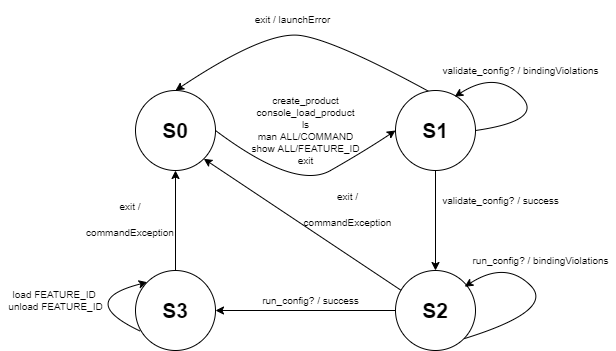

The diagram above was exported from draw.io. Its source (the exported page's mxGraphModel, read from the mxfile embedded in the PNG):
<mxGraphModel dx="1038" dy="547" grid="1" gridSize="10" guides="1" tooltips="1" connect="1" arrows="1" fold="1" page="1" pageScale="1" pageWidth="1100" pageHeight="850" math="0" shadow="0">
  <root>
    <mxCell id="0" />
    <mxCell id="1" parent="0" />
    <mxCell id="ibAIqKSEENJXjYtqUGIf-2" value="&lt;b&gt;&lt;font style=&quot;font-size: 21px&quot;&gt;S0&lt;/font&gt;&lt;/b&gt;" style="ellipse;whiteSpace=wrap;html=1;aspect=fixed;" vertex="1" parent="1">
      <mxGeometry x="290" y="140" width="80" height="80" as="geometry" />
    </mxCell>
    <mxCell id="ibAIqKSEENJXjYtqUGIf-7" style="edgeStyle=orthogonalEdgeStyle;rounded=0;orthogonalLoop=1;jettySize=auto;html=1;fontSize=21;" edge="1" parent="1" source="ibAIqKSEENJXjYtqUGIf-3" target="ibAIqKSEENJXjYtqUGIf-5">
      <mxGeometry relative="1" as="geometry" />
    </mxCell>
    <mxCell id="ibAIqKSEENJXjYtqUGIf-3" value="&lt;b&gt;&lt;font style=&quot;font-size: 21px&quot;&gt;S1&lt;/font&gt;&lt;/b&gt;" style="ellipse;whiteSpace=wrap;html=1;aspect=fixed;" vertex="1" parent="1">
      <mxGeometry x="550" y="140" width="80" height="80" as="geometry" />
    </mxCell>
    <mxCell id="ibAIqKSEENJXjYtqUGIf-9" style="edgeStyle=orthogonalEdgeStyle;rounded=0;orthogonalLoop=1;jettySize=auto;html=1;fontSize=21;" edge="1" parent="1" source="ibAIqKSEENJXjYtqUGIf-4" target="ibAIqKSEENJXjYtqUGIf-2">
      <mxGeometry relative="1" as="geometry" />
    </mxCell>
    <mxCell id="ibAIqKSEENJXjYtqUGIf-4" value="&lt;b&gt;&lt;font style=&quot;font-size: 21px&quot;&gt;S3&lt;/font&gt;&lt;/b&gt;" style="ellipse;whiteSpace=wrap;html=1;aspect=fixed;" vertex="1" parent="1">
      <mxGeometry x="290" y="320" width="80" height="80" as="geometry" />
    </mxCell>
    <mxCell id="ibAIqKSEENJXjYtqUGIf-8" style="edgeStyle=orthogonalEdgeStyle;rounded=0;orthogonalLoop=1;jettySize=auto;html=1;entryX=1;entryY=0.5;entryDx=0;entryDy=0;fontSize=21;" edge="1" parent="1" source="ibAIqKSEENJXjYtqUGIf-5" target="ibAIqKSEENJXjYtqUGIf-4">
      <mxGeometry relative="1" as="geometry" />
    </mxCell>
    <mxCell id="ibAIqKSEENJXjYtqUGIf-5" value="&lt;b&gt;&lt;font style=&quot;font-size: 21px&quot;&gt;S2&lt;/font&gt;&lt;/b&gt;" style="ellipse;whiteSpace=wrap;html=1;aspect=fixed;" vertex="1" parent="1">
      <mxGeometry x="550" y="320" width="80" height="80" as="geometry" />
    </mxCell>
    <mxCell id="ibAIqKSEENJXjYtqUGIf-10" value="" style="curved=1;endArrow=classic;html=1;rounded=0;fontSize=21;exitX=1;exitY=0.5;exitDx=0;exitDy=0;entryX=0.74;entryY=0.078;entryDx=0;entryDy=0;entryPerimeter=0;" edge="1" parent="1" source="ibAIqKSEENJXjYtqUGIf-3" target="ibAIqKSEENJXjYtqUGIf-3">
      <mxGeometry width="50" height="50" relative="1" as="geometry">
        <mxPoint x="650" y="170" as="sourcePoint" />
        <mxPoint x="610" y="150" as="targetPoint" />
        <Array as="points">
          <mxPoint x="700" y="170" />
          <mxPoint x="650" y="120" />
        </Array>
      </mxGeometry>
    </mxCell>
    <mxCell id="ibAIqKSEENJXjYtqUGIf-11" value="" style="curved=1;endArrow=classic;html=1;rounded=0;fontSize=21;entryX=0.74;entryY=0.078;entryDx=0;entryDy=0;entryPerimeter=0;exitX=1;exitY=1;exitDx=0;exitDy=0;" edge="1" parent="1" source="ibAIqKSEENJXjYtqUGIf-5">
      <mxGeometry width="50" height="50" relative="1" as="geometry">
        <mxPoint x="620" y="380" as="sourcePoint" />
        <mxPoint x="619.2" y="336.24" as="targetPoint" />
        <Array as="points">
          <mxPoint x="710" y="360" />
          <mxPoint x="660" y="310" />
        </Array>
      </mxGeometry>
    </mxCell>
    <mxCell id="ibAIqKSEENJXjYtqUGIf-13" value="" style="curved=1;endArrow=classic;html=1;rounded=0;fontSize=21;exitX=0.41;exitY=0.008;exitDx=0;exitDy=0;exitPerimeter=0;entryX=0.5;entryY=0;entryDx=0;entryDy=0;" edge="1" parent="1" source="ibAIqKSEENJXjYtqUGIf-3" target="ibAIqKSEENJXjYtqUGIf-2">
      <mxGeometry width="50" height="50" relative="1" as="geometry">
        <mxPoint x="420" y="130" as="sourcePoint" />
        <mxPoint x="470" y="80" as="targetPoint" />
        <Array as="points">
          <mxPoint x="490" y="90" />
          <mxPoint x="420" y="80" />
        </Array>
      </mxGeometry>
    </mxCell>
    <mxCell id="ibAIqKSEENJXjYtqUGIf-14" value="&lt;span style=&quot;font-size: 10px&quot;&gt;exit / launchError&lt;/span&gt;" style="text;html=1;strokeColor=none;fillColor=none;align=center;verticalAlign=middle;whiteSpace=wrap;rounded=0;fontSize=21;" vertex="1" parent="1">
      <mxGeometry x="390" y="50" width="115" height="30" as="geometry" />
    </mxCell>
    <mxCell id="ibAIqKSEENJXjYtqUGIf-17" value="create_product&lt;br&gt;console_load_product&lt;br&gt;ls&lt;br&gt;man ALL/COMMAND&lt;br&gt;show ALL/FEATURE_ID&lt;br&gt;exit" style="text;html=1;align=center;verticalAlign=middle;resizable=0;points=[];autosize=1;strokeColor=none;fillColor=none;fontSize=10;" vertex="1" parent="1">
      <mxGeometry x="400" y="140" width="120" height="80" as="geometry" />
    </mxCell>
    <mxCell id="ibAIqKSEENJXjYtqUGIf-18" value="validate_config? / bindingViolations" style="text;html=1;align=center;verticalAlign=middle;resizable=0;points=[];autosize=1;strokeColor=none;fillColor=none;fontSize=10;" vertex="1" parent="1">
      <mxGeometry x="590" y="110" width="170" height="20" as="geometry" />
    </mxCell>
    <mxCell id="ibAIqKSEENJXjYtqUGIf-20" value="validate_config? / success" style="text;html=1;align=center;verticalAlign=middle;resizable=0;points=[];autosize=1;strokeColor=none;fillColor=none;fontSize=10;" vertex="1" parent="1">
      <mxGeometry x="590" y="240" width="130" height="20" as="geometry" />
    </mxCell>
    <mxCell id="ibAIqKSEENJXjYtqUGIf-21" value="run_config? / bindingViolations" style="text;html=1;align=center;verticalAlign=middle;resizable=0;points=[];autosize=1;strokeColor=none;fillColor=none;fontSize=10;" vertex="1" parent="1">
      <mxGeometry x="620" y="300" width="150" height="20" as="geometry" />
    </mxCell>
    <mxCell id="ibAIqKSEENJXjYtqUGIf-22" value="run_config? / success" style="text;html=1;align=center;verticalAlign=middle;resizable=0;points=[];autosize=1;strokeColor=none;fillColor=none;fontSize=10;" vertex="1" parent="1">
      <mxGeometry x="410" y="340" width="110" height="20" as="geometry" />
    </mxCell>
    <mxCell id="ibAIqKSEENJXjYtqUGIf-23" value="" style="endArrow=classic;html=1;rounded=0;fontSize=10;entryX=1;entryY=1;entryDx=0;entryDy=0;exitX=0.07;exitY=0.248;exitDx=0;exitDy=0;exitPerimeter=0;" edge="1" parent="1" source="ibAIqKSEENJXjYtqUGIf-5" target="ibAIqKSEENJXjYtqUGIf-2">
      <mxGeometry width="50" height="50" relative="1" as="geometry">
        <mxPoint x="410" y="290" as="sourcePoint" />
        <mxPoint x="460" y="240" as="targetPoint" />
      </mxGeometry>
    </mxCell>
    <mxCell id="ibAIqKSEENJXjYtqUGIf-24" value="&lt;span style=&quot;font-size: 10px&quot;&gt;exit / commandException&lt;/span&gt;" style="text;html=1;strokeColor=none;fillColor=none;align=center;verticalAlign=middle;whiteSpace=wrap;rounded=0;fontSize=21;" vertex="1" parent="1">
      <mxGeometry x="470" y="240" width="65" height="30" as="geometry" />
    </mxCell>
    <mxCell id="ibAIqKSEENJXjYtqUGIf-25" value="&lt;span style=&quot;font-size: 10px&quot;&gt;exit / commandException&lt;/span&gt;" style="text;html=1;strokeColor=none;fillColor=none;align=center;verticalAlign=middle;whiteSpace=wrap;rounded=0;fontSize=21;" vertex="1" parent="1">
      <mxGeometry x="270" y="250" width="30" height="30" as="geometry" />
    </mxCell>
    <mxCell id="ibAIqKSEENJXjYtqUGIf-26" value="" style="curved=1;endArrow=classic;html=1;rounded=0;fontSize=10;exitX=0.06;exitY=0.758;exitDx=0;exitDy=0;entryX=0;entryY=0;entryDx=0;entryDy=0;exitPerimeter=0;" edge="1" parent="1" source="ibAIqKSEENJXjYtqUGIf-4" target="ibAIqKSEENJXjYtqUGIf-4">
      <mxGeometry width="50" height="50" relative="1" as="geometry">
        <mxPoint x="150" y="330" as="sourcePoint" />
        <mxPoint x="200" y="280" as="targetPoint" />
        <Array as="points">
          <mxPoint x="230" y="350" />
        </Array>
      </mxGeometry>
    </mxCell>
    <mxCell id="ibAIqKSEENJXjYtqUGIf-27" value="load FEATURE_ID&amp;nbsp;&lt;br&gt;unload FEATURE_ID" style="text;html=1;align=center;verticalAlign=middle;resizable=0;points=[];autosize=1;strokeColor=none;fillColor=none;fontSize=10;" vertex="1" parent="1">
      <mxGeometry x="155" y="335" width="110" height="30" as="geometry" />
    </mxCell>
    <mxCell id="ibAIqKSEENJXjYtqUGIf-28" value="" style="curved=1;endArrow=classic;html=1;rounded=0;fontSize=10;exitX=1;exitY=0.5;exitDx=0;exitDy=0;entryX=0;entryY=0.5;entryDx=0;entryDy=0;" edge="1" parent="1" source="ibAIqKSEENJXjYtqUGIf-2" target="ibAIqKSEENJXjYtqUGIf-3">
      <mxGeometry width="50" height="50" relative="1" as="geometry">
        <mxPoint x="510" y="220" as="sourcePoint" />
        <mxPoint x="560" y="170" as="targetPoint" />
        <Array as="points">
          <mxPoint x="450" y="240" />
          <mxPoint x="520" y="200" />
        </Array>
      </mxGeometry>
    </mxCell>
  </root>
</mxGraphModel>